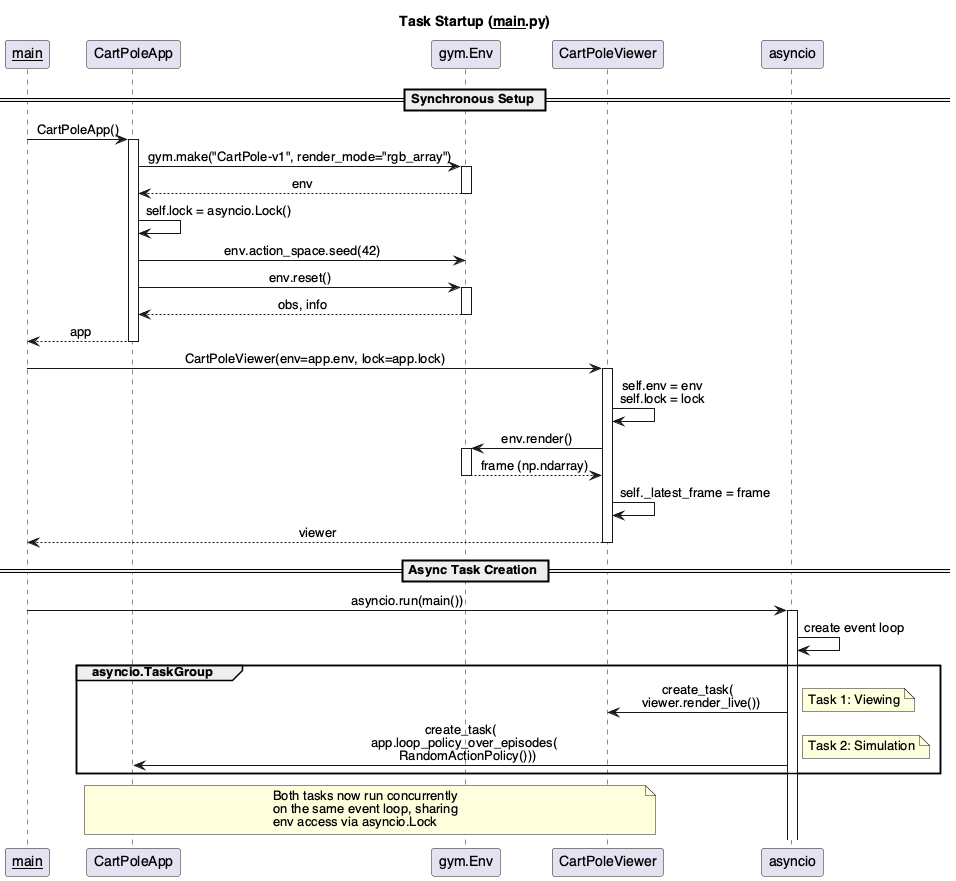

The diagram above was rendered by PlantUML. Its source (embedded in the PNG):
@startuml sd_task_startup
skinparam monochrome false
skinparam shadowing false
skinparam defaultFontName Helvetica
skinparam sequenceMessageAlign center
skinparam responseMessageBelowArrow true

title Task Startup (__main__.py)

participant "__main__" as Main
participant "CartPoleApp" as App
participant "gym.Env" as Env
participant "CartPoleViewer" as Viewer
participant "asyncio" as Asyncio

== Synchronous Setup ==

Main -> App ++ : CartPoleApp()
App -> Env ++ : gym.make("CartPole-v1", render_mode="rgb_array")
return env
App -> App : self.lock = asyncio.Lock()
App -> Env : env.action_space.seed(42)
App -> Env ++ : env.reset()
return obs, info
return app

Main -> Viewer ++ : CartPoleViewer(env=app.env, lock=app.lock)
Viewer -> Viewer : self.env = env\nself.lock = lock
Viewer -> Env ++ : env.render()
return frame (np.ndarray)
Viewer -> Viewer : self._latest_frame = frame
return viewer

== Async Task Creation ==

Main -> Asyncio ++ : asyncio.run(main())
Asyncio -> Asyncio : create event loop

group asyncio.TaskGroup
    Asyncio -> Viewer : create_task(\n  viewer.render_live())
    note right : Task 1: Viewing

    Asyncio -> App : create_task(\n  app.loop_policy_over_episodes(\n    RandomActionPolicy()))
    note right : Task 2: Simulation
end

note over Viewer, App
  Both tasks now run concurrently
  on the same event loop, sharing
  env access via asyncio.Lock
end note

@enduml